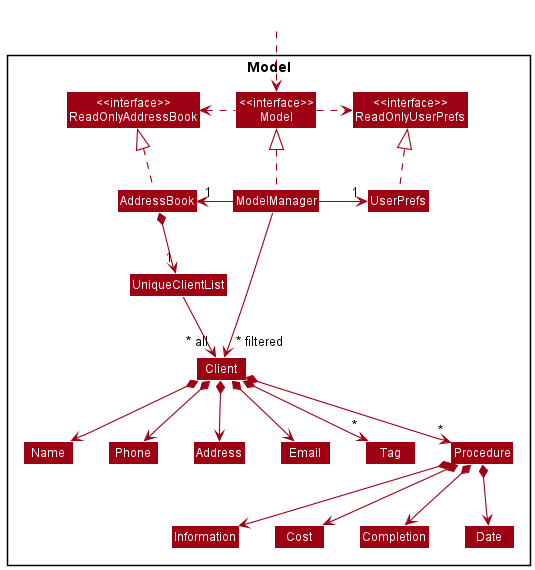

The diagram above was rendered by PlantUML. Its source (embedded in the PNG):
@startuml
!include style.puml
skinparam arrowThickness 1.1
skinparam arrowColor MODEL_COLOR
skinparam classBackgroundColor MODEL_COLOR

Package Model <<Rectangle>>{
Class "<<interface>>\nReadOnlyAddressBook" as ReadOnlyAddressBook
Class "<<interface>>\nReadOnlyUserPrefs" as ReadOnlyUserPrefs
Class "<<interface>>\nModel" as Model
Class AddressBook
Class ModelManager
Class UserPrefs

Class UniqueClientList
Class Client
Class Address
Class Email
Class Name
Class Phone
Class Tag
Class Procedure
class Information
class Cost
class Completion
class Date
}

Class HiddenOutside #FFFFFF
HiddenOutside ..> Model

AddressBook .up.|> ReadOnlyAddressBook

ModelManager .up.|> Model
Model .right.> ReadOnlyUserPrefs
Model .left.> ReadOnlyAddressBook
ModelManager -left-> "1" AddressBook
ModelManager -right-> "1" UserPrefs
UserPrefs .up.|> ReadOnlyUserPrefs

AddressBook *--> "1" UniqueClientList
UniqueClientList --> "~* all" Client
Client *--> Name
Client *--> Phone
Client *--> Email
Client *--> Address
Client *--> "*" Tag
Client *--> "*" Procedure

Procedure *--> Information
Procedure *--> Cost
Procedure *--> Date
Procedure *--> Completion

Name -[hidden]right-> Phone
Phone -[hidden]right-> Address
Address -[hidden]right-> Email

ModelManager -->"~* filtered" Client
@enduml